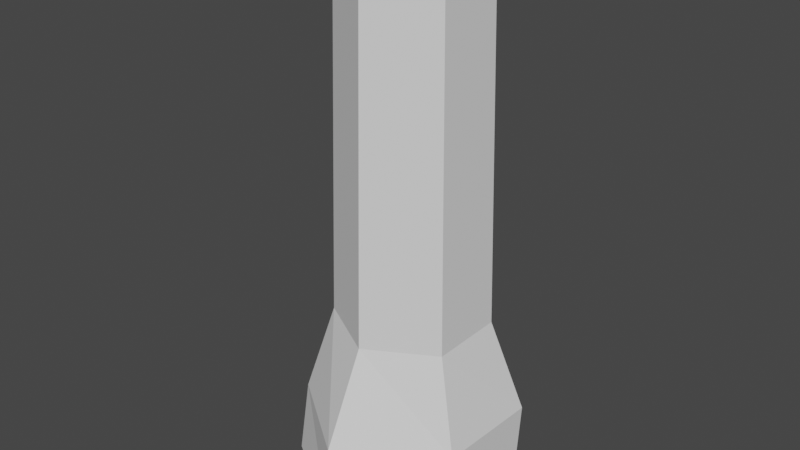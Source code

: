 # Source: short_log.blend  (saved by Blender 3.4.6; exported with 4.5.12 LTS)
import bpy
from mathutils import Matrix  # noqa: F401  (used for matrix-valued properties, if any)

bpy.ops.wm.read_factory_settings(use_empty=True)
scene = bpy.context.scene
scene.name = 'Scene'

# ---- collections
col_collection = bpy.data.collections.new('Collection'); scene.collection.children.link(col_collection)

# ---- world
world_world = bpy.data.worlds.new('World'); scene.world = world_world
world_world.use_nodes = True; world_world.node_tree.nodes.clear()
_N = world_world.node_tree.nodes; _L = world_world.node_tree.links
n0 = _N.new('ShaderNodeOutputWorld'); n0.name = 'World Output'; n0.location = (300, 300)
n1 = _N.new('ShaderNodeBackground'); n1.name = 'Background'; n1.location = (10, 300)
n1.inputs[0].default_value = (0.05088, 0.05088, 0.05088, 1.0)
_L.new(n1.outputs[0], n0.inputs[0])
n0.is_active_output = True
world_world.color = (0.05088, 0.05088, 0.05088)
world_world.use_sun_shadow = False
world_world.sun_shadow_jitter_overblur = 0.0

# ---- meshes
me_cylinder = bpy.data.meshes.new('Cylinder')
me_cylinder.from_pydata([(0.0, 1.387, -3.483), (0.0, 0.8851, 3.653), (1.201, 0.6936, -3.483), (0.7665, 0.4425, 3.653), (1.201, -0.6936, -3.483), (0.7665, -0.4425, 3.653), (0.0, -1.624, -3.483), (0.0, -0.8851, 3.653), (-1.335, -0.7362, -3.483), (-0.7665, -0.4425, 3.653), (-1.455, 0.502, -3.483), (-0.7665, 0.4425, 3.653), (0.0, 1.0, -1.197), (0.866, 0.5, -1.197), (0.866, -0.5, -1.197), (0.0, -1.0, -1.197), (-0.866, -0.5, -1.197), (-0.866, 0.5, -1.197), (1.265, 0.6936, -2.421), (1.201, -0.6936, -2.421), (-0.052, -1.533, -2.421), (-1.199, -0.6903, -2.421), (-1.285, 0.6676, -2.421), (-0.165, 1.387, -2.421)], [], [(12, 1, 3, 13), (13, 3, 5, 14), (14, 5, 7, 15), (15, 7, 9, 16), (3, 1, 11, 9, 7, 5), (16, 9, 11, 17), (17, 11, 1, 12), (0, 2, 4, 6, 8, 10), (22, 17, 12, 23), (21, 16, 17, 22), (20, 15, 16, 21), (19, 14, 15, 20), (18, 13, 14, 19), (23, 12, 13, 18), (0, 23, 18, 2), (2, 18, 19, 4), (4, 19, 20, 6), (6, 20, 21, 8), (8, 21, 22, 10), (10, 22, 23, 0)])
_uv = me_cylinder.uv_layers.new(name='UVMap')
_uv.uv.foreach_set('vector', [1.0, 0.6556, 1.0, 1.0, 0.8333, 1.0, 0.8333, 0.6556, 0.8333, 0.6556, 0.8333, 1.0, 0.6667, 1.0, 0.6667, 0.6556, 0.6667, 0.6556, 0.6667, 1.0, 0.5, 1.0, 0.5, 0.6556, 0.5, 0.6556, 0.5, 1.0, 0.3333, 1.0, 0.3333, 0.6556, 0.4578, 0.37, 0.25, 0.49, 0.04215, 0.37, 0.04215, 0.13, 0.25, 0.01, 0.4578, 0.13, 0.3333, 0.6556, 0.3333, 1.0, 0.1667, 1.0, 0.1667, 0.6556, 0.1667, 0.6556, 0.1667, 1.0, -8.941e-08, 1.0, -8.941e-08, 0.6556, 0.75, 0.49, 0.9578, 0.37, 0.9578, 0.13, 0.75, 0.01, 0.5422, 0.13, 0.5422, 0.37, 0.1667, 0.5763, 0.1667, 0.6556, -8.941e-08, 0.6556, -8.941e-08, 0.5763, 0.3333, 0.5763, 0.3333, 0.6556, 0.1667, 0.6556, 0.1667, 0.5763, 0.5, 0.5763, 0.5, 0.6556, 0.3333, 0.6556, 0.3333, 0.5763, 0.6667, 0.5763, 0.6667, 0.6556, 0.5, 0.6556, 0.5, 0.5763, 0.8333, 0.5763, 0.8333, 0.6556, 0.6667, 0.6556, 0.6667, 0.5763, 1.0, 0.5763, 1.0, 0.6556, 0.8333, 0.6556, 0.8333, 0.5763, 1.0, 0.5, 1.0, 0.5763, 0.8333, 0.5763, 0.8333, 0.5, 0.8333, 0.5, 0.8333, 0.5763, 0.6667, 0.5763, 0.6667, 0.5, 0.6667, 0.5, 0.6667, 0.5763, 0.5, 0.5763, 0.5, 0.5, 0.5, 0.5, 0.5, 0.5763, 0.3333, 0.5763, 0.3333, 0.5, 0.3333, 0.5, 0.3333, 0.5763, 0.1667, 0.5763, 0.1667, 0.5, 0.1667, 0.5, 0.1667, 0.5763, -8.941e-08, 0.5763, -8.941e-08, 0.5])
me_cylinder.update()

# ---- objects
ob_cylinder = bpy.data.objects.new('Cylinder', me_cylinder)

# ---- transforms, parenting, visibility, modifiers, constraints
ob_cylinder.location = (0.0, 0.0, 0.0)

# ---- collection membership
col_collection.objects.link(ob_cylinder)

# ---- scene / render settings (as saved in the file)
scene.frame_start = 1; scene.frame_end = 250; scene.frame_set(1)
scene.render.engine = 'BLENDER_EEVEE_NEXT'
scene.cycles.sampling_pattern = 'TABULATED_SOBOL'
scene.cycles.use_light_tree = False
scene.view_settings.view_transform = 'Filmic'
bpy.context.view_layer.update()

# ---- added for rendering (the .blend has no active camera and no usable light): camera, sun
cam_auto = bpy.data.cameras.new('AutoCamera')
cam_auto.lens = 50.0
cam_auto.sensor_width = 36.0
cam_auto.clip_end = 1000.0
ob_auto_camera = bpy.data.objects.new('AutoCamera', cam_auto)
scene.collection.objects.link(ob_auto_camera)
ob_auto_camera.location = (7.50075, -9.23334, 6.16164)
ob_auto_camera.rotation_euler = (1.09748, -7.21219e-08, 0.694738)
scene.camera = ob_auto_camera
light_auto_sun = bpy.data.lights.new('AutoSun', 'SUN')
light_auto_sun.energy = 3.0
light_auto_sun.angle = 0.0523599
ob_auto_sun = bpy.data.objects.new('AutoSun', light_auto_sun)
scene.collection.objects.link(ob_auto_sun)
ob_auto_sun.rotation_euler = (0.872665, 0.174533, 0.523599)
bpy.context.view_layer.update()
